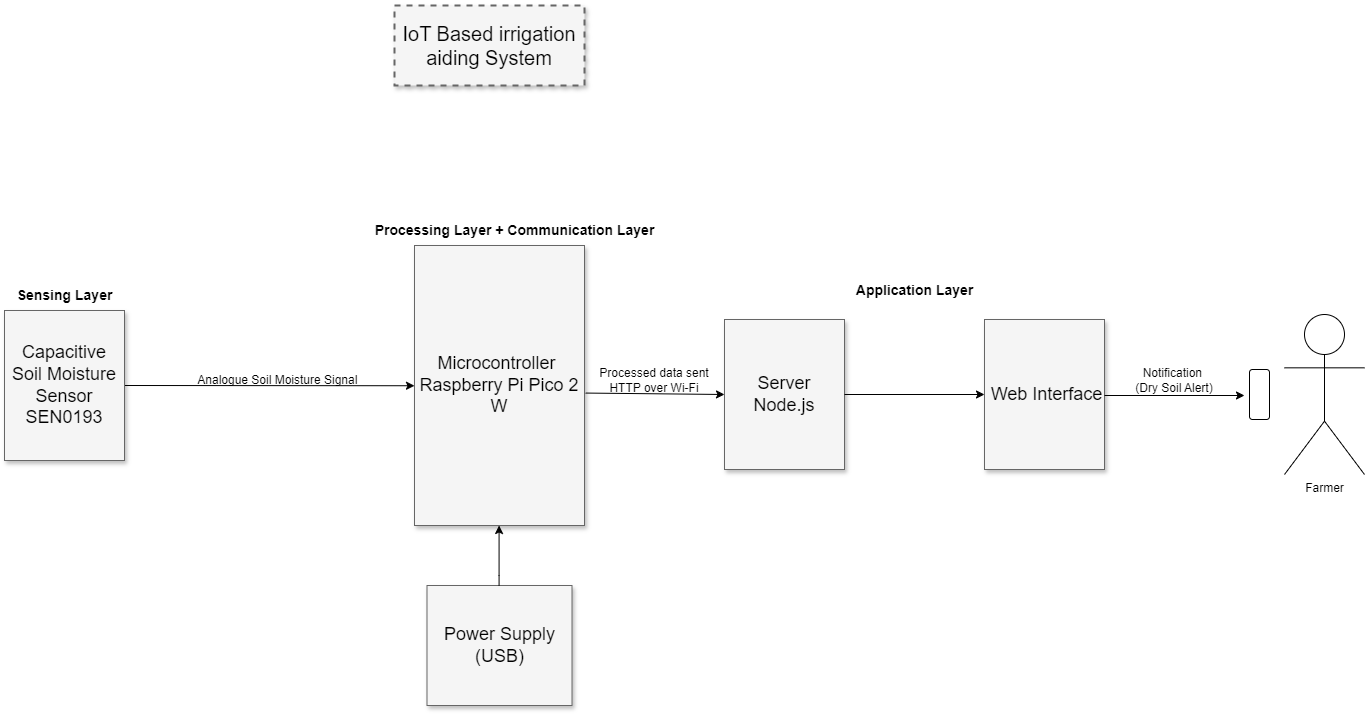

The diagram above was exported from draw.io. Its source (the exported page's mxGraphModel, read from the mxfile embedded in the PNG):
<mxGraphModel dx="1598" dy="761" grid="1" gridSize="10" guides="1" tooltips="1" connect="1" arrows="1" fold="1" page="1" pageScale="1.5" pageWidth="1169" pageHeight="826" background="none" math="0" shadow="0">
  <root>
    <mxCell id="0" style=";html=1;" />
    <mxCell id="1" style=";html=1;" parent="0" />
    <mxCell id="3a17f1ce550125da-1" value="IoT Based irrigation aiding System" style="whiteSpace=wrap;html=1;shadow=1;fontSize=20;fillColor=#f5f5f5;strokeColor=#666666;strokeWidth=2;dashed=1;" parent="1" vertex="1">
      <mxGeometry x="710" y="210" width="190" height="80" as="geometry" />
    </mxCell>
    <mxCell id="3a17f1ce550125da-2" value="Microcontroller&amp;nbsp;&lt;div&gt;Raspberry Pi Pico 2 W&lt;/div&gt;" style="whiteSpace=wrap;html=1;shadow=1;fontSize=18;fillColor=#f5f5f5;strokeColor=#666666;" parent="1" vertex="1">
      <mxGeometry x="730" y="450" width="170" height="280" as="geometry" />
    </mxCell>
    <mxCell id="3a17f1ce550125da-4" value="Server&lt;div&gt;Node.js&lt;/div&gt;" style="whiteSpace=wrap;html=1;shadow=1;fontSize=18;fillColor=#f5f5f5;strokeColor=#666666;" parent="1" vertex="1">
      <mxGeometry x="1040" y="524" width="120" height="150" as="geometry" />
    </mxCell>
    <mxCell id="3a17f1ce550125da-20" style="edgeStyle=elbowEdgeStyle;rounded=0;html=1;startArrow=none;startFill=0;jettySize=auto;orthogonalLoop=1;fontSize=18;elbow=vertical;exitX=1;exitY=0.5;exitDx=0;exitDy=0;entryX=0;entryY=0.5;entryDx=0;entryDy=0;" parent="1" source="3a17f1ce550125da-8" target="3a17f1ce550125da-2" edge="1">
      <mxGeometry relative="1" as="geometry">
        <Array as="points" />
        <mxPoint x="650" y="619" as="sourcePoint" />
        <mxPoint x="710" y="590" as="targetPoint" />
      </mxGeometry>
    </mxCell>
    <mxCell id="3a17f1ce550125da-8" value="Capacitive Soil Moisture Sensor SEN0193" style="whiteSpace=wrap;html=1;shadow=1;fontSize=18;fillColor=#f5f5f5;strokeColor=#666666;" parent="1" vertex="1">
      <mxGeometry x="320" y="515" width="120" height="150" as="geometry" />
    </mxCell>
    <mxCell id="3a17f1ce550125da-10" value="&lt;div&gt;Power Supply&lt;/div&gt;(USB)" style="whiteSpace=wrap;html=1;shadow=1;fontSize=18;fillColor=#f5f5f5;strokeColor=#666666;" parent="1" vertex="1">
      <mxGeometry x="742.5" y="790" width="145" height="120" as="geometry" />
    </mxCell>
    <mxCell id="3a17f1ce550125da-23" style="edgeStyle=elbowEdgeStyle;rounded=0;html=1;startArrow=none;startFill=0;jettySize=auto;orthogonalLoop=1;fontSize=18;exitX=0.5;exitY=0;exitDx=0;exitDy=0;" parent="1" edge="1">
      <mxGeometry relative="1" as="geometry">
        <Array as="points">
          <mxPoint x="814.58" y="780" />
          <mxPoint x="804.58" y="760" />
          <mxPoint x="854.58" y="754" />
        </Array>
        <mxPoint x="814.58" y="790" as="sourcePoint" />
        <mxPoint x="814.58" y="730" as="targetPoint" />
      </mxGeometry>
    </mxCell>
    <mxCell id="x0ymKZ-Gnmqt8BldKWJD-6" value="Farmer" style="shape=umlActor;verticalLabelPosition=bottom;verticalAlign=top;html=1;outlineConnect=0;" parent="1" vertex="1">
      <mxGeometry x="1600" y="519" width="80" height="160" as="geometry" />
    </mxCell>
    <mxCell id="x0ymKZ-Gnmqt8BldKWJD-10" value="" style="rounded=1;whiteSpace=wrap;html=1;rotation=-90;" parent="1" vertex="1">
      <mxGeometry x="1550" y="589" width="50" height="20" as="geometry" />
    </mxCell>
    <mxCell id="x0ymKZ-Gnmqt8BldKWJD-12" value="Analogue Soil Moisture Signal&amp;nbsp;" style="text;html=1;whiteSpace=wrap;strokeColor=none;fillColor=none;align=center;verticalAlign=middle;rounded=0;" parent="1" vertex="1">
      <mxGeometry x="510" y="570" width="170" height="30" as="geometry" />
    </mxCell>
    <mxCell id="x0ymKZ-Gnmqt8BldKWJD-16" value="Processed data sent HTTP over Wi-Fi" style="text;html=1;whiteSpace=wrap;strokeColor=none;fillColor=none;align=center;verticalAlign=middle;rounded=0;" parent="1" vertex="1">
      <mxGeometry x="910" y="570" width="120" height="30" as="geometry" />
    </mxCell>
    <mxCell id="x0ymKZ-Gnmqt8BldKWJD-17" value="Notification&amp;nbsp;&lt;div&gt;(&lt;span style=&quot;background-color: initial;&quot;&gt;Dry Soil Alert)&lt;/span&gt;&lt;/div&gt;" style="text;html=1;whiteSpace=wrap;strokeColor=none;fillColor=none;align=center;verticalAlign=middle;rounded=0;" parent="1" vertex="1">
      <mxGeometry x="1420" y="570" width="140" height="30" as="geometry" />
    </mxCell>
    <mxCell id="lYeh9HmGybgAiTEQfUzq-2" value="&lt;b&gt;&lt;font style=&quot;font-size: 14px;&quot;&gt;Sensing Layer&lt;/font&gt;&lt;/b&gt;" style="text;html=1;align=center;verticalAlign=middle;resizable=0;points=[];autosize=1;strokeColor=none;fillColor=none;" parent="1" vertex="1">
      <mxGeometry x="320" y="485" width="120" height="30" as="geometry" />
    </mxCell>
    <mxCell id="lYeh9HmGybgAiTEQfUzq-3" value="&lt;b&gt;&lt;font style=&quot;font-size: 14px;&quot;&gt;Processing Layer + Communication Layer&lt;/font&gt;&lt;/b&gt;" style="text;html=1;align=center;verticalAlign=middle;resizable=0;points=[];autosize=1;strokeColor=none;fillColor=none;" parent="1" vertex="1">
      <mxGeometry x="680" y="420" width="300" height="30" as="geometry" />
    </mxCell>
    <mxCell id="lYeh9HmGybgAiTEQfUzq-4" value="&lt;span style=&quot;font-size: 14px;&quot;&gt;&lt;b&gt;Application Layer&lt;/b&gt;&lt;/span&gt;" style="text;html=1;align=center;verticalAlign=middle;resizable=0;points=[];autosize=1;strokeColor=none;fillColor=none;" parent="1" vertex="1">
      <mxGeometry x="1160" y="480" width="140" height="30" as="geometry" />
    </mxCell>
    <mxCell id="lYeh9HmGybgAiTEQfUzq-5" value="&lt;div&gt;&amp;nbsp;Web Interface&lt;/div&gt;" style="whiteSpace=wrap;html=1;shadow=1;fontSize=18;fillColor=#f5f5f5;strokeColor=#666666;" parent="1" vertex="1">
      <mxGeometry x="1300" y="524" width="120" height="150" as="geometry" />
    </mxCell>
    <mxCell id="lYeh9HmGybgAiTEQfUzq-6" value="" style="endArrow=classic;html=1;rounded=0;entryX=0;entryY=0.5;entryDx=0;entryDy=0;exitX=1;exitY=0.5;exitDx=0;exitDy=0;" parent="1" source="3a17f1ce550125da-4" target="lYeh9HmGybgAiTEQfUzq-5" edge="1">
      <mxGeometry width="50" height="50" relative="1" as="geometry">
        <mxPoint x="1205" y="615" as="sourcePoint" />
        <mxPoint x="1255" y="565" as="targetPoint" />
      </mxGeometry>
    </mxCell>
    <mxCell id="lYeh9HmGybgAiTEQfUzq-7" value="" style="endArrow=classic;html=1;rounded=0;entryX=0;entryY=0.5;entryDx=0;entryDy=0;exitX=1;exitY=0.5;exitDx=0;exitDy=0;" parent="1" edge="1">
      <mxGeometry width="50" height="50" relative="1" as="geometry">
        <mxPoint x="1420" y="600" as="sourcePoint" />
        <mxPoint x="1560" y="600" as="targetPoint" />
      </mxGeometry>
    </mxCell>
    <mxCell id="lYeh9HmGybgAiTEQfUzq-8" value="" style="endArrow=classic;html=1;rounded=0;exitX=1.007;exitY=0.527;exitDx=0;exitDy=0;exitPerimeter=0;entryX=0;entryY=0.5;entryDx=0;entryDy=0;" parent="1" source="3a17f1ce550125da-2" target="3a17f1ce550125da-4" edge="1">
      <mxGeometry width="50" height="50" relative="1" as="geometry">
        <mxPoint x="990" y="645" as="sourcePoint" />
        <mxPoint x="1040" y="595" as="targetPoint" />
      </mxGeometry>
    </mxCell>
  </root>
</mxGraphModel>